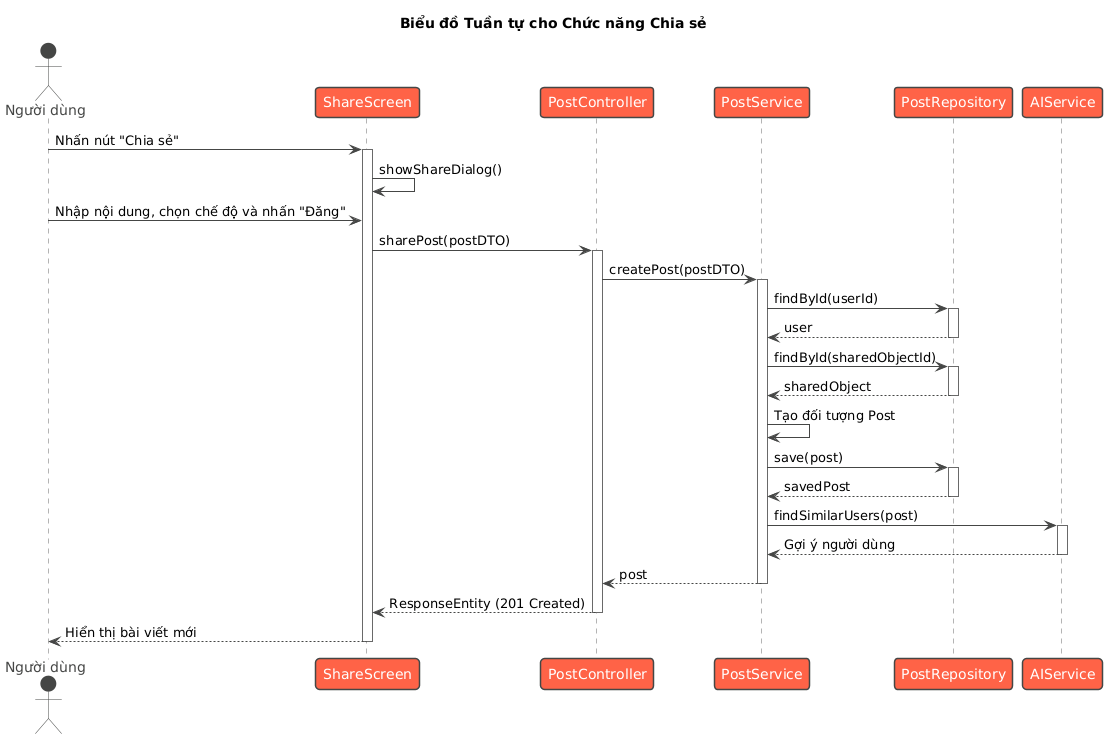

The diagram above was rendered by PlantUML. Its source (embedded in the PNG):
@startuml
!theme vibrant

title Biểu đồ Tuần tự cho Chức năng Chia sẻ

actor "Người dùng" as User
participant "ShareScreen" as Screen
participant "PostController" as Controller
participant "PostService" as Service
participant "PostRepository" as Repository
participant "AIService" as AIService

User -> Screen: Nhấn nút "Chia sẻ"
activate Screen
Screen -> Screen: showShareDialog()
User -> Screen: Nhập nội dung, chọn chế độ và nhấn "Đăng"
Screen -> Controller: sharePost(postDTO)
activate Controller

Controller -> Service: createPost(postDTO)
activate Service

Service -> Repository: findById(userId)
activate Repository
Repository --> Service: user
deactivate Repository

Service -> Repository: findById(sharedObjectId)
activate Repository
Repository --> Service: sharedObject
deactivate Repository

Service -> Service: Tạo đối tượng Post

Service -> Repository: save(post)
activate Repository
Repository --> Service: savedPost
deactivate Repository

Service -> AIService: findSimilarUsers(post)
activate AIService
AIService --> Service: Gợi ý người dùng
deactivate AIService

Service --> Controller: post
deactivate Service

Controller --> Screen: ResponseEntity (201 Created)
deactivate Controller

Screen --> User: Hiển thị bài viết mới
deactivate Screen
@enduml